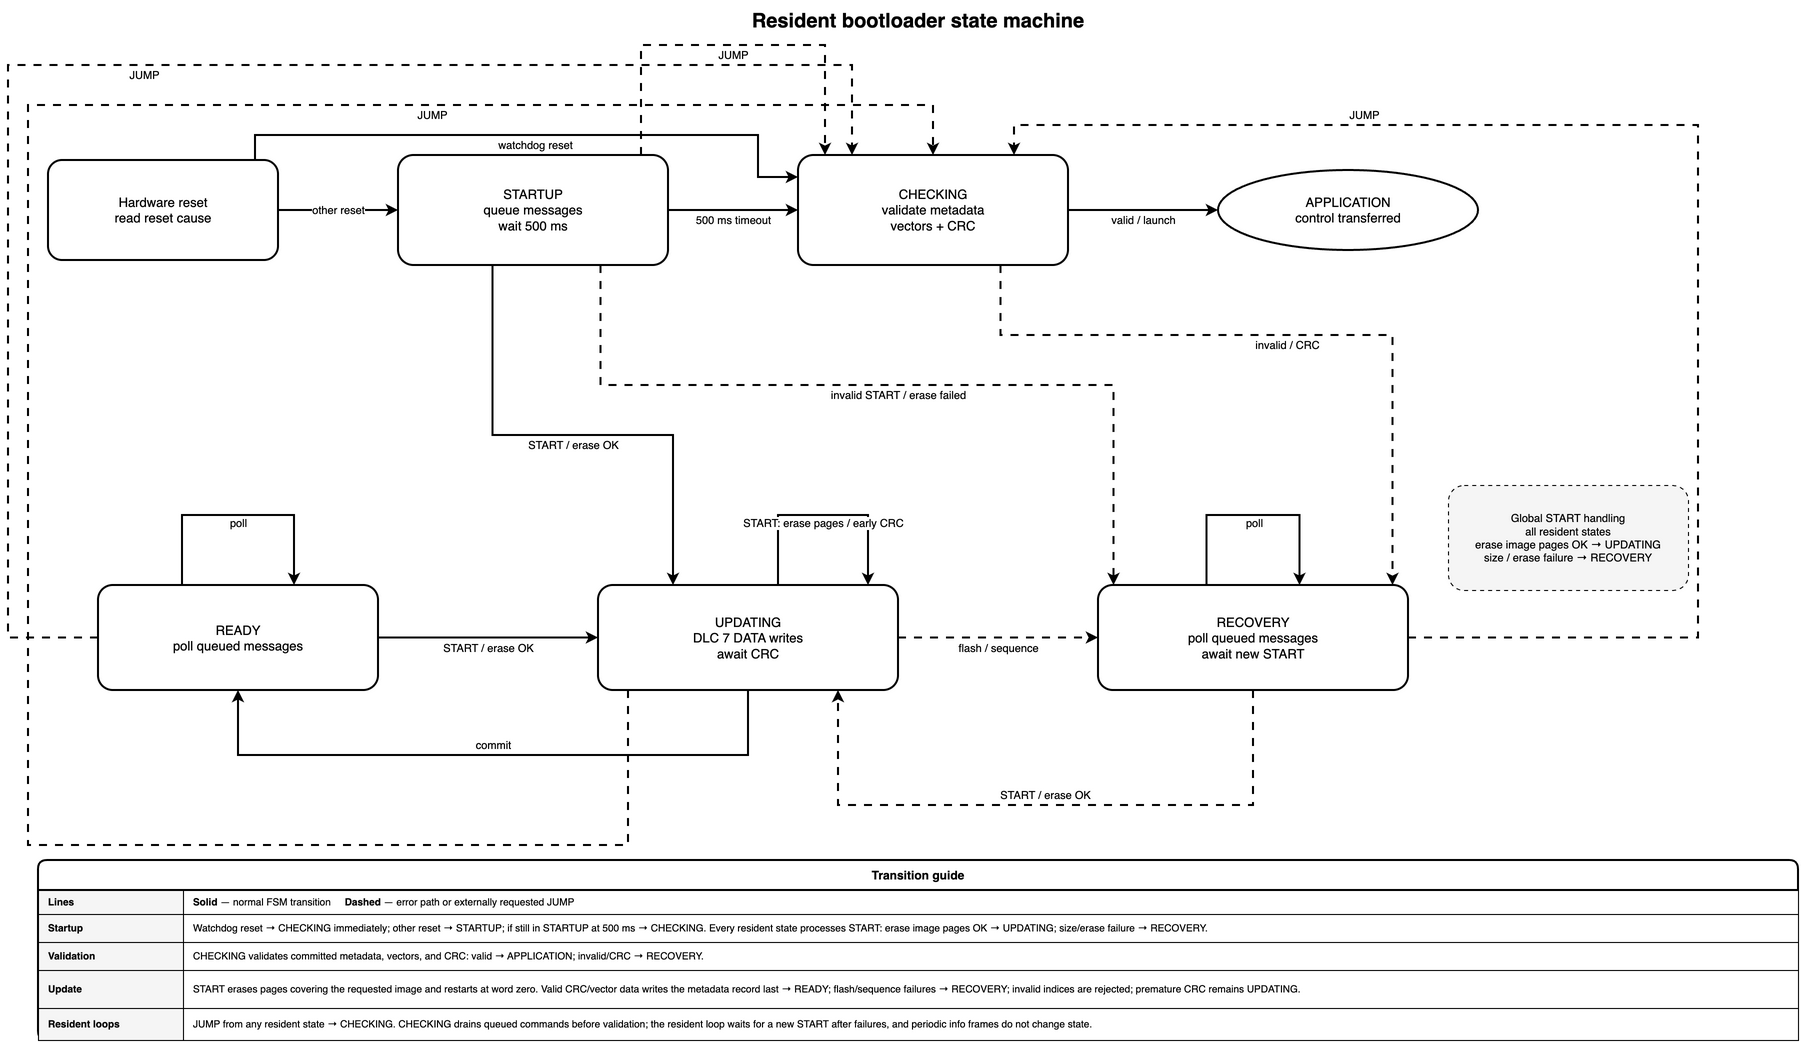

The diagram above was exported from draw.io. Its source (the exported page's mxGraphModel, read from the mxfile embedded in the PNG):
<mxGraphModel dx="-925" dy="-287" grid="0" gridSize="10" guides="1" tooltips="1" connect="1" arrows="1" fold="0" page="0" pageScale="1" pageWidth="1840" pageHeight="1080" math="0" shadow="0">
  <root>
    <mxCell id="0" />
    <mxCell id="1" parent="0" />
    <mxCell id="title" parent="1" style="text;html=1;whiteSpace=wrap;align=center;verticalAlign=middle;fontSize=20;fontStyle=1;" value="Resident bootloader state machine" vertex="1">
      <mxGeometry height="40" width="720" x="560" y="15" as="geometry" />
    </mxCell>
    <mxCell id="reset" parent="1" style="rounded=1;whiteSpace=wrap;html=1;fontSize=13;strokeWidth=2;arcSize=14;" value="Hardware reset&lt;br&gt;read reset cause" vertex="1">
      <mxGeometry height="100" width="230" x="50" y="175" as="geometry" />
    </mxCell>
    <mxCell id="startup" parent="1" style="rounded=1;whiteSpace=wrap;html=1;fontSize=13;strokeWidth=2;arcSize=14;" value="STARTUP&lt;br&gt;queue messages&lt;br&gt;wait 500 ms" vertex="1">
      <mxGeometry height="110" width="270" x="400" y="170" as="geometry" />
    </mxCell>
    <mxCell id="checking" parent="1" style="rounded=1;whiteSpace=wrap;html=1;fontSize=13;strokeWidth=2;arcSize=14;" value="CHECKING&lt;br&gt;validate metadata&lt;br&gt;vectors + CRC" vertex="1">
      <mxGeometry height="110" width="270" x="800" y="170" as="geometry" />
    </mxCell>
    <mxCell id="application" parent="1" style="ellipse;whiteSpace=wrap;html=1;fontSize=13;strokeWidth=2;" value="APPLICATION&lt;br&gt;control transferred" vertex="1">
      <mxGeometry height="80" width="260" x="1220" y="185" as="geometry" />
    </mxCell>
    <mxCell id="ready" parent="1" style="rounded=1;whiteSpace=wrap;html=1;fontSize=13;strokeWidth=2;arcSize=14;" value="READY&lt;br&gt;poll queued messages" vertex="1">
      <mxGeometry height="105" width="280" x="100" y="600" as="geometry" />
    </mxCell>
    <mxCell id="updating" parent="1" style="rounded=1;whiteSpace=wrap;html=1;fontSize=13;strokeWidth=2;arcSize=14;" value="UPDATING&lt;br&gt;DLC 7 DATA writes&lt;br&gt;await CRC" vertex="1">
      <mxGeometry height="105" width="300" x="600" y="600" as="geometry" />
    </mxCell>
    <mxCell id="recovery" parent="1" style="rounded=1;whiteSpace=wrap;html=1;fontSize=13;strokeWidth=2;arcSize=14;" value="RECOVERY&lt;br&gt;poll queued messages&lt;br&gt;await new START" vertex="1">
      <mxGeometry height="105" width="310" x="1100" y="600" as="geometry" />
    </mxCell>
    <mxCell id="global-start-note" parent="1" style="rounded=1;whiteSpace=wrap;html=1;fontSize=11;strokeWidth=1;dashed=1;dashPattern=4 4;fillColor=#f5f5f5;" value="Global START handling&lt;br&gt;all resident states&lt;br&gt;erase image pages OK → UPDATING&lt;br&gt;size / erase failure → RECOVERY" vertex="1">
      <mxGeometry height="105" width="240" x="1450" y="500" as="geometry" />
    </mxCell>
    <mxCell id="reset-startup" edge="1" parent="1" source="reset" style="edgeStyle=orthogonalEdgeStyle;rounded=0;orthogonalLoop=1;jettySize=18;html=1;endArrow=classic;endFill=1;fontSize=11;strokeWidth=2;labelBackgroundColor=#ffffff;" target="startup" value="other reset">
      <mxGeometry relative="1" as="geometry" />
    </mxCell>
    <mxCell id="reset-watchdog-checking" edge="1" parent="1" source="reset" style="edgeStyle=orthogonalEdgeStyle;rounded=0;orthogonalLoop=1;jettySize=18;html=1;endArrow=classic;endFill=1;fontSize=11;strokeWidth=2;labelBackgroundColor=#ffffff;exitX=0.9;exitY=0;entryX=0;entryY=0.2;" target="checking" value="watchdog reset">
      <mxGeometry relative="1" y="-10" as="geometry">
        <Array as="points">
          <mxPoint x="257" y="150" />
          <mxPoint x="760" y="150" />
          <mxPoint x="760" y="192" />
        </Array>
      </mxGeometry>
    </mxCell>
    <mxCell id="startup-checking" edge="1" parent="1" source="startup" style="edgeStyle=orthogonalEdgeStyle;rounded=0;orthogonalLoop=1;jettySize=18;html=1;endArrow=classic;endFill=1;fontSize=11;strokeWidth=2;labelBackgroundColor=#ffffff;" target="checking" value="500 ms timeout">
      <mxGeometry relative="1" y="-10" as="geometry" />
    </mxCell>
    <mxCell id="startup-jump" edge="1" parent="1" source="startup" style="edgeStyle=orthogonalEdgeStyle;rounded=0;orthogonalLoop=1;jettySize=18;html=1;endArrow=classic;endFill=1;fontSize=11;strokeWidth=2;labelBackgroundColor=#ffffff;dashed=1;dashPattern=4 4;exitX=0.9;exitY=0;entryX=0.1;entryY=0;" target="checking" value="JUMP">
      <mxGeometry relative="1" y="-10" as="geometry">
        <Array as="points">
          <mxPoint x="643" y="60" />
          <mxPoint x="827" y="60" />
        </Array>
      </mxGeometry>
    </mxCell>
    <mxCell id="checking-app" edge="1" parent="1" source="checking" style="edgeStyle=orthogonalEdgeStyle;rounded=0;orthogonalLoop=1;jettySize=18;html=1;endArrow=classic;endFill=1;fontSize=11;strokeWidth=2;labelBackgroundColor=#ffffff;" target="application" value="valid / launch">
      <mxGeometry relative="1" y="-10" as="geometry" />
    </mxCell>
    <mxCell id="startup-updating" edge="1" parent="1" source="startup" style="edgeStyle=orthogonalEdgeStyle;rounded=0;orthogonalLoop=1;jettySize=18;html=1;endArrow=classic;endFill=1;fontSize=11;strokeWidth=2;labelBackgroundColor=#ffffff;exitX=0.35;exitY=1;entryX=0.25;entryY=0;" target="updating" value="START / erase OK">
      <mxGeometry relative="1" y="-10" as="geometry">
        <Array as="points">
          <mxPoint x="494" y="450" />
          <mxPoint x="675" y="450" />
        </Array>
      </mxGeometry>
    </mxCell>
    <mxCell id="ready-updating" edge="1" parent="1" source="ready" style="edgeStyle=orthogonalEdgeStyle;rounded=0;orthogonalLoop=1;jettySize=18;html=1;endArrow=classic;endFill=1;fontSize=11;strokeWidth=2;labelBackgroundColor=#ffffff;" target="updating" value="START / erase OK">
      <mxGeometry relative="1" y="-10" as="geometry" />
    </mxCell>
    <mxCell id="updating-ready" edge="1" parent="1" source="updating" style="edgeStyle=orthogonalEdgeStyle;rounded=0;orthogonalLoop=1;jettySize=18;html=1;endArrow=classic;endFill=1;fontSize=11;strokeWidth=2;labelBackgroundColor=#ffffff;exitX=0.5;exitY=1;entryX=0.5;entryY=1;" target="ready" value="commit">
      <mxGeometry relative="1" y="-10" as="geometry">
        <Array as="points">
          <mxPoint x="750" y="770" />
          <mxPoint x="240" y="770" />
        </Array>
      </mxGeometry>
    </mxCell>
    <mxCell id="updating-recovery" edge="1" parent="1" source="updating" style="edgeStyle=orthogonalEdgeStyle;rounded=0;orthogonalLoop=1;jettySize=18;html=1;endArrow=classic;endFill=1;fontSize=11;strokeWidth=2;labelBackgroundColor=#ffffff;dashed=1;dashPattern=4 4;" target="recovery" value="flash / sequence">
      <mxGeometry relative="1" y="-10" as="geometry" />
    </mxCell>
    <mxCell id="checking-recovery" edge="1" parent="1" source="checking" style="edgeStyle=orthogonalEdgeStyle;rounded=0;orthogonalLoop=1;jettySize=18;html=1;endArrow=classic;endFill=1;fontSize=11;strokeWidth=2;labelBackgroundColor=#ffffff;dashed=1;dashPattern=4 4;exitX=0.75;exitY=1;entryX=0.95;entryY=0;" target="recovery" value="invalid / CRC">
      <mxGeometry relative="1" y="-10" as="geometry">
        <Array as="points">
          <mxPoint x="1002" y="350" />
          <mxPoint x="1395" y="350" />
        </Array>
      </mxGeometry>
    </mxCell>
    <mxCell id="startup-recovery" edge="1" parent="1" source="startup" style="edgeStyle=orthogonalEdgeStyle;rounded=0;orthogonalLoop=1;jettySize=18;html=1;endArrow=classic;endFill=1;fontSize=11;strokeWidth=2;labelBackgroundColor=#ffffff;dashed=1;dashPattern=4 4;exitX=0.75;exitY=1;entryX=0.05;entryY=0;" target="recovery" value="invalid START / erase failed">
      <mxGeometry relative="1" y="-10" as="geometry">
        <Array as="points">
          <mxPoint x="602" y="400" />
          <mxPoint x="1115" y="400" />
        </Array>
      </mxGeometry>
    </mxCell>
    <mxCell id="recovery-updating" edge="1" parent="1" source="recovery" style="edgeStyle=orthogonalEdgeStyle;rounded=0;orthogonalLoop=1;jettySize=18;html=1;endArrow=classic;endFill=1;fontSize=11;strokeWidth=2;labelBackgroundColor=#ffffff;dashed=1;dashPattern=4 4;exitX=0.5;exitY=1;entryX=0.8;entryY=1;" target="updating" value="START / erase OK">
      <mxGeometry relative="1" y="-10" as="geometry">
        <Array as="points">
          <mxPoint x="1255" y="820" />
          <mxPoint x="840" y="820" />
        </Array>
      </mxGeometry>
    </mxCell>
    <mxCell id="ready-jump" edge="1" parent="1" source="ready" style="edgeStyle=orthogonalEdgeStyle;rounded=0;orthogonalLoop=1;jettySize=18;html=1;endArrow=classic;endFill=1;fontSize=11;strokeWidth=2;labelBackgroundColor=#ffffff;dashed=1;dashPattern=4 4;exitX=0;exitY=0.5;entryX=0.2;entryY=0;" target="checking" value="JUMP">
      <mxGeometry relative="1" y="-10" as="geometry">
        <Array as="points">
          <mxPoint x="10" y="652" />
          <mxPoint x="10" y="80" />
          <mxPoint x="854" y="80" />
        </Array>
      </mxGeometry>
    </mxCell>
    <mxCell id="updating-jump" edge="1" parent="1" source="updating" style="edgeStyle=orthogonalEdgeStyle;rounded=0;orthogonalLoop=1;jettySize=18;html=1;endArrow=classic;endFill=1;fontSize=11;strokeWidth=2;labelBackgroundColor=#ffffff;dashed=1;dashPattern=4 4;exitX=0.1;exitY=1;entryX=0.5;entryY=0;" target="checking" value="JUMP">
      <mxGeometry relative="1" x="0.55" y="-10" as="geometry">
        <Array as="points">
          <mxPoint x="630" y="860" />
          <mxPoint x="30" y="860" />
          <mxPoint x="30" y="120" />
          <mxPoint x="935" y="120" />
        </Array>
      </mxGeometry>
    </mxCell>
    <mxCell id="recovery-jump" edge="1" parent="1" source="recovery" style="edgeStyle=orthogonalEdgeStyle;rounded=0;orthogonalLoop=1;jettySize=18;html=1;endArrow=classic;endFill=1;fontSize=11;strokeWidth=2;labelBackgroundColor=#ffffff;dashed=1;dashPattern=4 4;exitX=1;exitY=0.5;entryX=0.8;entryY=0;" target="checking" value="JUMP">
      <mxGeometry relative="1" x="0.5" y="-10" as="geometry">
        <Array as="points">
          <mxPoint x="1700" y="652" />
          <mxPoint x="1700" y="140" />
          <mxPoint x="1016" y="140" />
        </Array>
      </mxGeometry>
    </mxCell>
    <mxCell id="ready-poll" edge="1" parent="1" source="ready" style="edgeStyle=orthogonalEdgeStyle;rounded=0;orthogonalLoop=1;jettySize=18;html=1;endArrow=classic;endFill=1;fontSize=11;strokeWidth=2;labelBackgroundColor=#ffffff;validationAllowSelfLoop=1;exitX=0.3;exitY=0;entryX=0.7;entryY=0;" target="ready" value="poll">
      <mxGeometry relative="1" y="-8" as="geometry">
        <Array as="points">
          <mxPoint x="184" y="530" />
          <mxPoint x="296" y="530" />
        </Array>
      </mxGeometry>
    </mxCell>
    <mxCell id="updating-crc" edge="1" parent="1" source="updating" style="edgeStyle=orthogonalEdgeStyle;rounded=0;orthogonalLoop=1;jettySize=18;html=1;endArrow=classic;endFill=1;fontSize=11;strokeWidth=2;labelBackgroundColor=#ffffff;validationAllowSelfLoop=1;exitX=0.6;exitY=0;entryX=0.9;entryY=0;" target="updating" value="START: erase pages / early CRC">
      <mxGeometry relative="1" y="-8" as="geometry">
        <Array as="points">
          <mxPoint x="780" y="530" />
          <mxPoint x="870" y="530" />
        </Array>
      </mxGeometry>
    </mxCell>
    <mxCell id="recovery-poll" edge="1" parent="1" source="recovery" style="edgeStyle=orthogonalEdgeStyle;rounded=0;orthogonalLoop=1;jettySize=18;html=1;endArrow=classic;endFill=1;fontSize=11;strokeWidth=2;labelBackgroundColor=#ffffff;validationAllowSelfLoop=1;exitX=0.35;exitY=0;entryX=0.65;entryY=0;" target="recovery" value="poll">
      <mxGeometry relative="1" y="-8" as="geometry">
        <Array as="points">
          <mxPoint x="1208" y="530" />
          <mxPoint x="1302" y="530" />
        </Array>
      </mxGeometry>
    </mxCell>
    <mxCell id="legend" parent="1" style="swimlane;whiteSpace=wrap;html=1;startSize=30;rounded=1;arcSize=10;fontSize=12;fontStyle=1;strokeWidth=2;collapsible=0;" value="Transition guide" vertex="1">
      <mxGeometry height="180" width="1760" x="40" y="875" as="geometry" />
    </mxCell>
    <mxCell id="legend-label-1" parent="legend" style="rounded=0;whiteSpace=wrap;html=1;fontSize=10;fontStyle=1;align=left;verticalAlign=middle;spacingLeft=8;strokeWidth=1;fillColor=#f5f5f5;" value="Lines" vertex="1">
      <mxGeometry height="24" width="145" y="30" as="geometry" />
    </mxCell>
    <mxCell id="legend-meaning-1" parent="legend" style="rounded=0;whiteSpace=wrap;html=1;fontSize=10;align=left;verticalAlign=middle;spacingLeft=8;spacingRight=8;strokeWidth=1;" value="&lt;b&gt;Solid&lt;/b&gt; — normal FSM transition &amp;nbsp;&amp;nbsp;&amp;nbsp; &lt;b&gt;Dashed&lt;/b&gt; — error path or externally requested JUMP" vertex="1">
      <mxGeometry height="24" width="1615" x="145" y="30" as="geometry" />
    </mxCell>
    <mxCell id="legend-label-2" parent="legend" style="rounded=0;whiteSpace=wrap;html=1;fontSize=10;fontStyle=1;align=left;verticalAlign=middle;spacingLeft=8;strokeWidth=1;fillColor=#f5f5f5;" value="Startup" vertex="1">
      <mxGeometry height="28" width="145" y="54" as="geometry" />
    </mxCell>
    <mxCell id="legend-meaning-2" parent="legend" style="rounded=0;whiteSpace=wrap;html=1;fontSize=10;align=left;verticalAlign=middle;spacingLeft=8;spacingRight=8;strokeWidth=1;" value="Watchdog reset → CHECKING immediately; other reset → STARTUP; if still in STARTUP at 500 ms → CHECKING. Every resident state processes START: erase image pages OK → UPDATING; size/erase failure → RECOVERY." vertex="1">
      <mxGeometry height="28" width="1615" x="145" y="54" as="geometry" />
    </mxCell>
    <mxCell id="legend-label-3" parent="legend" style="rounded=0;whiteSpace=wrap;html=1;fontSize=10;fontStyle=1;align=left;verticalAlign=middle;spacingLeft=8;strokeWidth=1;fillColor=#f5f5f5;" value="Validation" vertex="1">
      <mxGeometry height="28" width="145" y="82" as="geometry" />
    </mxCell>
    <mxCell id="legend-meaning-3" parent="legend" style="rounded=0;whiteSpace=wrap;html=1;fontSize=10;align=left;verticalAlign=middle;spacingLeft=8;spacingRight=8;strokeWidth=1;" value="CHECKING validates committed metadata, vectors, and CRC: valid → APPLICATION; invalid/CRC → RECOVERY." vertex="1">
      <mxGeometry height="28" width="1615" x="145" y="82" as="geometry" />
    </mxCell>
    <mxCell id="legend-label-4" parent="legend" style="rounded=0;whiteSpace=wrap;html=1;fontSize=10;fontStyle=1;align=left;verticalAlign=middle;spacingLeft=8;strokeWidth=1;fillColor=#f5f5f5;" value="Update" vertex="1">
      <mxGeometry height="38" width="145" y="110" as="geometry" />
    </mxCell>
    <mxCell id="legend-meaning-4" parent="legend" style="rounded=0;whiteSpace=wrap;html=1;fontSize=10;align=left;verticalAlign=middle;spacingLeft=8;spacingRight=8;strokeWidth=1;" value="START erases pages covering the requested image and restarts at word zero. Valid CRC/vector data writes the metadata record last → READY; flash/sequence failures → RECOVERY; invalid indices are rejected; premature CRC remains UPDATING." vertex="1">
      <mxGeometry height="38" width="1615" x="145" y="110" as="geometry" />
    </mxCell>
    <mxCell id="legend-label-5" parent="legend" style="rounded=0;whiteSpace=wrap;html=1;fontSize=10;fontStyle=1;align=left;verticalAlign=middle;spacingLeft=8;strokeWidth=1;fillColor=#f5f5f5;" value="Resident loops" vertex="1">
      <mxGeometry height="32" width="145" y="148" as="geometry" />
    </mxCell>
    <mxCell id="legend-meaning-5" parent="legend" style="rounded=0;whiteSpace=wrap;html=1;fontSize=10;align=left;verticalAlign=middle;spacingLeft=8;spacingRight=8;strokeWidth=1;" value="JUMP from any resident state → CHECKING. CHECKING drains queued commands before validation; the resident loop waits for a new START after failures, and periodic info frames do not change state." vertex="1">
      <mxGeometry height="32" width="1615" x="145" y="148" as="geometry" />
    </mxCell>
  </root>
</mxGraphModel>